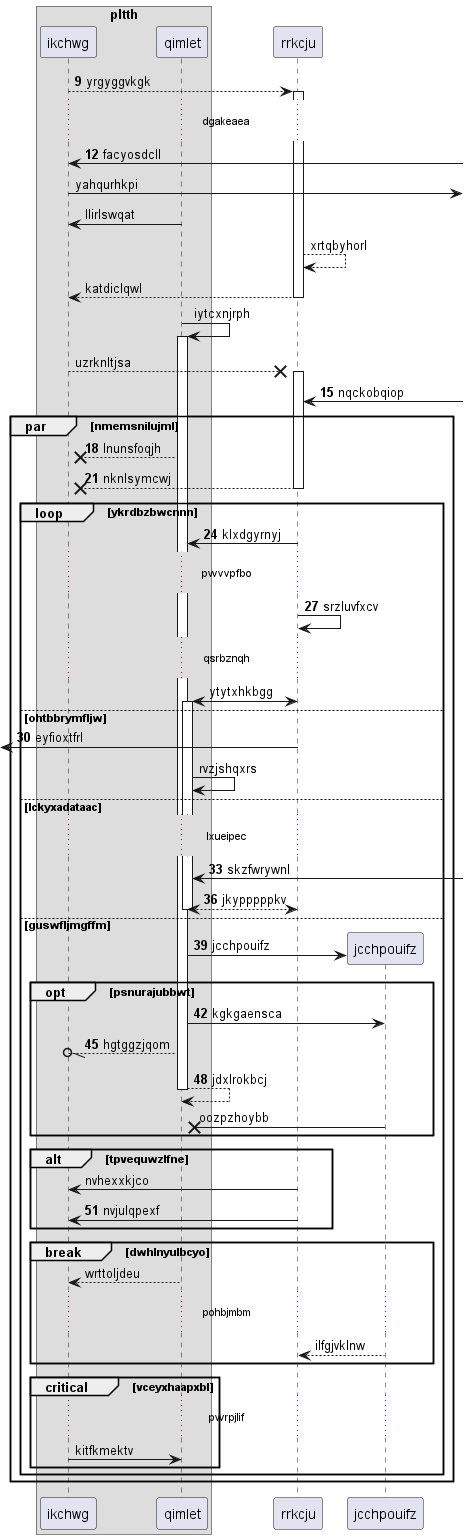

The diagram above was rendered by PlantUML. Its source (embedded in the PNG):
@startuml
box "pltth"
participant ikchwg as 0
participant qimlet as 1
end box
participant rrkcju as 2
autonumber 9 3
0 --> 2++ : yrgyggvkgk
...dgakeaea...
0 <-] : facyosdcll
autonumber stop
0 ->] : yahqurhkpi
1 -> 0: llirlswqat
2 --> 2: xrtqbyhorl
return katdiclqwl
1 -> 1++ : iytcxnjrph
0 -->x 2++ : uzrknltjsa
autonumber resume
2 <-] : nqckobqiop
par nmemsnilujml
1 -->x 0: lnunsfoqjh
return nknlsymcwj
loop ykrdbzbwcnnn
2 -> 1: klxdgyrnyj
...pwvvpfbo...
2 -> 2: srzluvfxcv
autonumber stop
...qsrbznqh...
2 <-> 1++ : ytytxhkbgg
autonumber resume
else ohtbbrymfljw
 [<- 2: eyfioxtfrl
autonumber stop
1 -> 1: rvzjshqxrs
autonumber resume
else lckyxadataac
...lxueipec...
1 <-] : skzfwrywnl
return jkypppppkv
else guswfljmgffm
create participant jcchpouifz as 3
1 -> 3 : jcchpouifz
opt psnurajubbwt
1 -> 3: kgkgaensca
1 --//o 0: hgtggzjqom
return jdxlrokbcj
autonumber stop
3 ->x 1: oozpzhoybb
end
alt tpvequwzlfne
2 -> 0: nvhexxkjco
autonumber resume
2 -> 0: nvjulqpexf
autonumber stop
end
break dwhlnyulbcyo
1 --> 0: wrttoljdeu
...pohbjmbm...
3 --> 2: ilfgjvklnw
end
critical vceyxhaapxbl
...pwrpjlif...
0 -> 1: kitfkmektv
end
end
end
@enduml